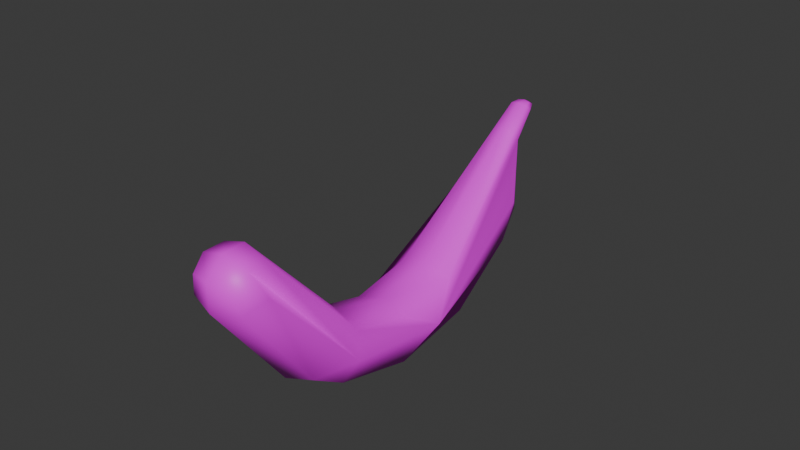 # Source: Banana.blend  (saved by Blender 4.2.66; exported with 4.5.12 LTS)
import bpy
from mathutils import Matrix  # noqa: F401  (used for matrix-valued properties, if any)

bpy.ops.wm.read_factory_settings(use_empty=True)
scene = bpy.context.scene
scene.name = 'Scene'

# ---- collections
col_collection = bpy.data.collections.new('Collection'); scene.collection.children.link(col_collection)

# ---- images (referenced by path relative to the original .blend; pixels are not part of the script)
import os
ASSET_DIR = os.environ.get("B2B_ASSET_DIR", "")  # directory of the original .blend (textures are referenced by path, not embedded)
HERE = os.path.dirname(os.path.abspath(__file__))  # packed textures are extracted next to this script under _unpacked/

def load_image(name, relpath, width, height, colorspace="sRGB"):
    """Load a texture the original file referenced (path relative to the .blend, or extracted next to this script)."""
    p = next((c for c in (os.path.join(HERE, relpath), os.path.join(ASSET_DIR, relpath)) if relpath and os.path.exists(c)), "")
    if p:
        img = bpy.data.images.load(p, check_existing=True)
        img.name = name
    else:  # same state as the original file: an image datablock whose file is absent (Cycles renders it pink)
        img = bpy.data.images.new(name, width, height)
        img.source = "FILE"
        img.filepath = "//" + (relpath or name)
    img.colorspace_settings.name = colorspace
    return img
img_banana_jpg = load_image('banana.jpg', 'banana.jpg', 1024, 1024, 'sRGB')

# ---- materials (node trees are filled in below, after node groups)
mat_banana = bpy.data.materials.new('Banana')
mat_banana.alpha_threshold = 0.0
mat_banana.roughness = 0.5
mat_banana.line_color = (0.0, 0.0, 0.0, 1.0)
mat_bananablack = bpy.data.materials.new('BananaBlack')

# ---- material node trees
mat_banana.use_nodes = True; mat_banana.node_tree.nodes.clear()
_N = mat_banana.node_tree.nodes; _L = mat_banana.node_tree.links
n0 = _N.new('ShaderNodeOutputMaterial'); n0.name = 'Material Output'; n0.location = (300, 300)
n1 = _N.new('ShaderNodeBsdfPrincipled'); n1.name = 'Principled BSDF'; n1.location = (10, 300)
n1.inputs[3].default_value = 1.45
n2 = _N.new('ShaderNodeTexImage'); n2.name = 'Image Texture'; n2.location = (-280, 280)
n2.image = img_banana_jpg
_L.new(n1.outputs[0], n0.inputs[0])
_L.new(n2.outputs[0], n1.inputs[0])
n0.is_active_output = True
mat_bananablack.use_nodes = True; mat_bananablack.node_tree.nodes.clear()
_N = mat_bananablack.node_tree.nodes; _L = mat_bananablack.node_tree.links
n0 = _N.new('ShaderNodeBsdfPrincipled'); n0.name = 'Principled BSDF'; n0.location = (10, 300)
n1 = _N.new('ShaderNodeOutputMaterial'); n1.name = 'Material Output'; n1.location = (300, 300)
_L.new(n0.outputs[0], n1.inputs[0])
n1.is_active_output = True

# ---- world
world_world = bpy.data.worlds.new('World'); scene.world = world_world
world_world.use_nodes = True; world_world.node_tree.nodes.clear()
_N = world_world.node_tree.nodes; _L = world_world.node_tree.links
n0 = _N.new('ShaderNodeOutputWorld'); n0.name = 'World Output'; n0.location = (300, 300)
n1 = _N.new('ShaderNodeBackground'); n1.name = 'Background'; n1.location = (10, 300)
n1.inputs[0].default_value = (0.05088, 0.05088, 0.05088, 1.0)
_L.new(n1.outputs[0], n0.inputs[0])
n0.is_active_output = True
world_world.color = (0.05088, 0.05088, 0.05088)
world_world.sun_shadow_jitter_overblur = 0.0

# ---- meshes
me_cube_003 = bpy.data.meshes.new('Cube.003')
me_cube_003.from_pydata([(-0.01633, -0.2055, -0.1426), (-0.01633, -0.2077, -0.1059), (0.02571, -0.2055, -0.1426), (0.02571, -0.2077, -0.1059), (-0.02334, -0.06933, -0.1133), (0.03271, -0.06933, -0.1133), (-0.02021, -0.01157, 0.1783), (0.03009, -0.01157, 0.1783), (-0.003687, -0.07188, 0.2326), (0.01613, -0.07188, 0.2326), (-2.824e-05, -0.08417, 0.2521), (-2.824e-05, -0.07711, 0.2542), (0.01247, -0.07711, 0.2542), (0.01247, -0.08417, 0.2521), (-0.02214, -0.1834, -0.1469), (-0.02094, -0.2106, -0.1242), (0.03151, -0.1834, -0.1469), (0.03031, -0.2106, -0.1242), (0.004688, -0.2095, -0.1466), (0.004688, -0.2118, -0.1018), (0.004688, -0.06453, -0.1209), (0.03271, -0.03627, -0.08756), (0.03271, -0.0692, -0.05276), (-0.02334, -0.03627, -0.08756), (-0.02334, -0.0692, -0.05276), (0.04322, 0.001711, 0.02775), (-0.02334, 0.01238, -0.01789), (0.03271, 0.01238, -0.01789), (0.03271, -0.03153, 0.0006142), (-0.02334, -0.03153, 0.0006142), (0.03271, -0.01977, 0.06486), (-0.02334, -0.01977, 0.06486), (-0.02334, 0.02787, 0.06673), (0.03271, 0.02787, 0.06673), (-0.02964, -0.0315, 0.169), (0.004944, -0.004097, 0.1817), (0.03952, -0.0315, 0.169), (-0.02295, 0.006465, 0.1488), (0.03239, 0.006465, 0.1488), (0.006221, -0.06957, 0.2333), (0.01704, -0.06074, 0.2173), (-0.004658, -0.06074, 0.2173), (-0.001243, -0.08041, 0.2547), (0.006221, -0.07622, 0.256), (0.006221, -0.08461, 0.2534), (0.01369, -0.08041, 0.2547), (0.01479, -0.08606, 0.2435), (-0.002344, -0.08606, 0.2435), (-0.03223, -0.1863, -0.1237), (0.0416, -0.1863, -0.1237), (0.004688, -0.2191, -0.1242), (0.004688, -0.183, -0.1557), (0.04322, -0.05273, -0.07016), (0.004688, 0.02062, -0.02136), (0.004688, -0.07537, -0.04624), (-0.03385, -0.05273, -0.07016), (0.004688, -0.0287, 0.06451), (0.004688, -0.03977, 0.004084), (-0.03385, -0.009575, -0.008638), (0.004688, 0.0368, 0.06708), (0.00472, 0.01491, 0.152), (0.02111, -0.06825, 0.2142), (0.006221, -0.08788, 0.2431), (0.00619, -0.05793, 0.2184), (-0.008727, -0.06825, 0.2142), (0.006221, -0.07994, 0.258), (-0.005532, -0.08106, 0.2451), (0.01798, -0.08106, 0.2451), (-0.01243, -0.03616, 0.1978), (0.02357, -0.03616, 0.1978), (0.03031, -0.04987, 0.1916), (0.005567, -0.03101, 0.2001), (-0.01918, -0.04987, 0.1916), (-0.005851, -0.07499, 0.2137), (0.01778, -0.07499, 0.2137), (0.005965, -0.078, 0.2133), (0.01954, -0.07466, 0.2297)], [], [(0, 15, 48, 14), (25, 36, 70, 61, 76, 67, 46, 74, 30, 28, 22, 52), (16, 5, 21, 52, 49), (53, 59, 33, 27), (16, 49, 17, 2), (2, 17, 50, 18), (17, 3, 19, 50), (50, 19, 1, 15), (18, 50, 15, 0), (33, 38, 7, 36, 25, 52, 21, 27), (14, 4, 20, 51), (51, 16, 2, 18), (14, 51, 18, 0), (19, 54, 24, 1), (1, 24, 29, 58, 55, 48, 15), (29, 31, 73, 47, 66, 64, 72, 34, 58), (59, 60, 38, 33), (29, 57, 56, 31), (26, 32, 59, 53), (3, 22, 54, 19), (20, 53, 27, 21, 5), (22, 28, 57, 54), (49, 52, 22, 3, 17), (23, 26, 53, 20, 4), (57, 28, 30, 56), (75, 62, 47, 73), (32, 37, 60, 59), (48, 55, 23, 4, 14), (60, 37, 6, 35), (38, 60, 35, 7), (11, 43, 39, 8), (72, 64, 41, 68), (69, 40, 61, 70), (54, 57, 29, 24), (68, 71, 35, 6), (71, 63, 40, 69), (74, 46, 62, 75), (51, 20, 5, 16), (62, 46, 13, 44), (47, 62, 44, 10), (63, 41, 8, 39), (40, 63, 39, 9), (11, 42, 65, 43), (42, 10, 44, 65), (65, 44, 13, 45), (43, 65, 45, 12), (66, 42, 11, 8, 41, 64), (58, 34, 6, 37, 32, 26, 23, 55), (66, 47, 10, 42), (9, 12, 45, 67, 76, 61, 40), (46, 67, 45, 13), (39, 43, 12, 9), (35, 71, 69, 7), (41, 63, 71, 68), (7, 69, 70, 36), (34, 72, 68, 6), (30, 74, 75, 56), (56, 75, 73, 31)])
me_cube_003.polygons.foreach_set('use_smooth', [True] * 58)
_uv = me_cube_003.uv_layers.new(name='UVMap')
_uv.uv.foreach_set('vector', [0.02814, 0.8265, 0.005007, 0.7965, 0.04607, 0.7851, 0.07001, 0.8237, 0.4219, 0.3627, 0.5754, 0.1205, 0.6268, 0.09274, 0.6782, 0.06502, 0.7005, 0.04056, 0.7228, 0.0161, 0.7321, 0.0233, 0.6914, 0.07125, 0.4887, 0.3105, 0.4698, 0.4361, 0.5065, 0.5556, 0.4617, 0.574, 0.6613, 0.7929, 0.4682, 0.6679, 0.4225, 0.6023, 0.4617, 0.574, 0.6787, 0.7465, 0.9133, 0.5332, 0.881, 0.4303, 0.9332, 0.4275, 0.9641, 0.526, 0.6613, 0.7929, 0.6787, 0.7465, 0.7272, 0.7661, 0.7071, 0.7995, 0.7454, 0.8411, 0.7346, 0.8107, 0.7784, 0.8156, 0.7821, 0.8505, 0.7346, 0.8107, 0.741, 0.774, 0.7769, 0.7684, 0.7784, 0.8156, 0.7784, 0.8156, 0.7769, 0.7684, 0.8148, 0.772, 0.8245, 0.8082, 0.7821, 0.8505, 0.7784, 0.8156, 0.8245, 0.8082, 0.8191, 0.839, 0.4005, 0.2811, 0.4931, 0.1407, 0.5464, 0.09681, 0.5754, 0.1205, 0.4219, 0.3627, 0.4617, 0.574, 0.4225, 0.6023, 0.3756, 0.4466, 0.8422, 0.9393, 0.8669, 0.7109, 0.9194, 0.7125, 0.8917, 0.949, 0.8917, 0.949, 0.9292, 0.9585, 0.9076, 0.9991, 0.8744, 1.0, 0.8422, 0.9393, 0.8917, 0.949, 0.8744, 1.0, 0.8394, 0.9841, 0.7769, 0.7684, 0.7887, 0.5658, 0.8394, 0.5722, 0.8148, 0.772, 2.434e-09, 0.7588, 0.2199, 0.5805, 0.2548, 0.4581, 0.2981, 0.4663, 0.2583, 0.6071, 0.04607, 0.7851, 0.005007, 0.7965, 0.2548, 0.4581, 0.2345, 0.3305, 0.04026, 0.07696, 0.001313, 0.02613, 0.008442, 0.02128, 0.05143, 0.07298, 0.09686, 0.1084, 0.1423, 0.1438, 0.2981, 0.4663, 0.881, 0.4303, 0.8775, 0.28, 0.9294, 0.2818, 0.9332, 0.4275, 0.8384, 0.4451, 0.7878, 0.446, 0.7826, 0.3249, 0.8329, 0.3164, 0.3485, 0.4673, 0.3217, 0.2992, 0.3476, 0.2838, 0.3756, 0.4595, 0.741, 0.774, 0.7411, 0.575, 0.7887, 0.5658, 0.7769, 0.7684, 0.9194, 0.7125, 0.8906, 0.5332, 0.9303, 0.559, 0.9551, 0.663, 0.9578, 0.731, 0.7411, 0.575, 0.7401, 0.4479, 0.7878, 0.446, 0.7887, 0.5658, 0.6787, 0.7465, 0.4617, 0.574, 0.5065, 0.5556, 0.7346, 0.7326, 0.7272, 0.7661, 0.8642, 0.6429, 0.8394, 0.5389, 0.8906, 0.5332, 0.9194, 0.7125, 0.8669, 0.7109, 0.7878, 0.446, 0.7401, 0.4479, 0.7346, 0.3192, 0.7826, 0.3249, 0.7575, 0.08218, 0.7524, 0.03351, 0.7677, 0.03104, 0.7786, 0.0787, 0.842, 0.4095, 0.8394, 0.264, 0.8775, 0.28, 0.881, 0.4303, 0.04607, 0.7851, 0.2583, 0.6071, 0.3039, 0.6267, 0.2594, 0.6943, 0.07001, 0.8237, 0.8775, 0.28, 0.8394, 0.264, 0.8502, 0.1984, 0.8849, 0.2118, 0.9294, 0.2818, 0.8775, 0.28, 0.8849, 0.2118, 0.932, 0.2145, 0.9135, 0.007195, 0.9226, 0.007884, 0.923, 0.04919, 0.9087, 0.04387, 0.09686, 0.1084, 0.05143, 0.07298, 0.06475, 0.06148, 0.1206, 0.08647, 0.9349, 0.151, 0.9378, 0.08748, 0.9506, 0.08279, 0.9574, 0.1431, 0.7887, 0.5658, 0.7878, 0.446, 0.8384, 0.4451, 0.8394, 0.5722, 0.8764, 0.1394, 0.9013, 0.149, 0.8849, 0.2118, 0.8502, 0.1984, 0.9013, 0.149, 0.9178, 0.08624, 0.9378, 0.08748, 0.9349, 0.151, 0.7371, 0.07986, 0.7376, 0.03188, 0.7524, 0.03351, 0.7575, 0.08218, 0.8917, 0.949, 0.9194, 0.7125, 0.9578, 0.731, 0.9292, 0.9585, 0.7524, 0.03351, 0.7376, 0.03188, 0.741, 0.01443, 0.7517, 0.01195, 0.7677, 0.03104, 0.7524, 0.03351, 0.7517, 0.01195, 0.7629, 0.01381, 0.9178, 0.08624, 0.9025, 0.08051, 0.9087, 0.04387, 0.923, 0.04919, 0.9378, 0.08748, 0.9178, 0.08624, 0.923, 0.04919, 0.9409, 0.05024, 0.9135, 0.007195, 0.9138, 0.001588, 0.9248, 2.753e-09, 0.9226, 0.007884, 0.7652, 0.0061, 0.7629, 0.01381, 0.7517, 0.01195, 0.7518, -1.376e-07, 0.7518, -1.376e-07, 0.7517, 0.01195, 0.741, 0.01443, 0.739, 0.006831, 0.9226, 0.007884, 0.9248, 2.753e-09, 0.9381, 0.006381, 0.9338, 0.01121, 0.008442, 0.02128, 0.004828, 0.001446, 0.01169, -5.904e-08, 0.03437, 0.03891, 0.06475, 0.06148, 0.05143, 0.07298, 0.2981, 0.4663, 0.1423, 0.1438, 0.1764, 0.1115, 0.2283, 0.1573, 0.3217, 0.2992, 0.3485, 0.4673, 0.3039, 0.6267, 0.2583, 0.6071, 0.008442, 0.02128, 0.001313, 0.02613, 4.228e-08, 0.008191, 0.004828, 0.001446, 0.9409, 0.05024, 0.9338, 0.01121, 0.9381, 0.006381, 0.9478, 0.02042, 0.9492, 0.0516, 0.9506, 0.08279, 0.9378, 0.08748, 0.7321, 0.0233, 0.7228, 0.0161, 0.7289, 5.638e-08, 0.7346, 0.007513, 0.923, 0.04919, 0.9226, 0.007884, 0.9338, 0.01121, 0.9409, 0.05024, 0.8849, 0.2118, 0.9013, 0.149, 0.9349, 0.151, 0.932, 0.2145, 0.9025, 0.08051, 0.9178, 0.08624, 0.9013, 0.149, 0.8764, 0.1394, 0.932, 0.2145, 0.9349, 0.151, 0.9574, 0.1431, 0.9641, 0.2033, 0.1423, 0.1438, 0.09686, 0.1084, 0.1206, 0.08647, 0.1764, 0.1115, 0.7346, 0.3192, 0.7371, 0.07986, 0.7575, 0.08218, 0.7826, 0.3249, 0.7826, 0.3249, 0.7575, 0.08218, 0.7786, 0.0787, 0.8329, 0.3164])
me_cube_003.materials.append(mat_banana)
me_cube_003.materials.append(mat_bananablack)
me_cube_003.update()

# ---- objects
ob_cube = bpy.data.objects.new('Cube', me_cube_003)

# ---- transforms, parenting, visibility, modifiers, constraints
ob_cube.location = (-0.002804, -0.003985, 0.02536)
ob_cube.rotation_euler = (-1.209, -2.077e-16, 1.434e-16)

# ---- collection membership
col_collection.objects.link(ob_cube)

# ---- scene / render settings (as saved in the file)
scene.frame_start = 1; scene.frame_end = 250; scene.frame_set(1)
scene.render.engine = 'BLENDER_EEVEE_NEXT'
bpy.context.view_layer.update()

# ---- added for rendering (the .blend has no active camera and no usable light): camera, sun
cam_auto = bpy.data.cameras.new('AutoCamera')
cam_auto.lens = 50.0
cam_auto.sensor_width = 36.0
cam_auto.clip_end = 1000.0
ob_auto_camera = bpy.data.objects.new('AutoCamera', cam_auto)
scene.collection.objects.link(ob_auto_camera)
ob_auto_camera.location = (0.574328, -0.675358, 0.586683)
ob_auto_camera.rotation_euler = (1.09748, -7.21219e-08, 0.694738)
scene.camera = ob_auto_camera
light_auto_sun = bpy.data.lights.new('AutoSun', 'SUN')
light_auto_sun.energy = 3.0
light_auto_sun.angle = 0.0523599
ob_auto_sun = bpy.data.objects.new('AutoSun', light_auto_sun)
scene.collection.objects.link(ob_auto_sun)
ob_auto_sun.rotation_euler = (0.872665, 0.174533, 0.523599)
bpy.context.view_layer.update()
